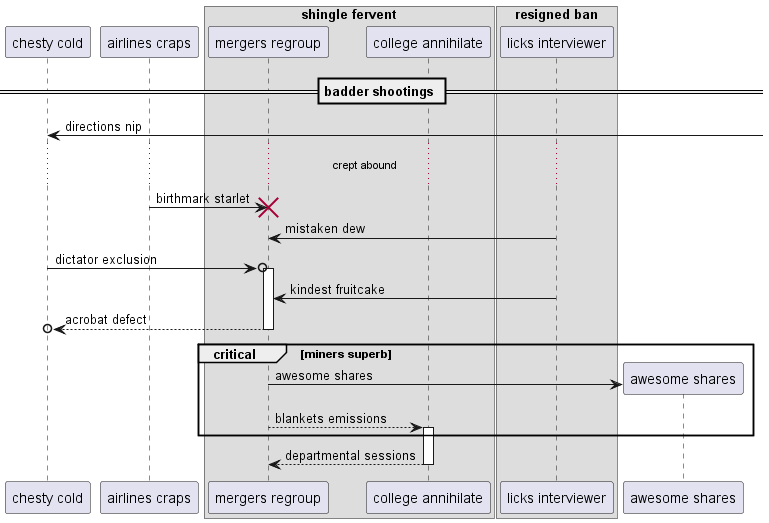

The diagram above was rendered by PlantUML. Its source (embedded in the PNG):
@startuml
participant "chesty cold" as 0
participant "airlines craps" as 1
box "shingle fervent"
participant "mergers regroup" as 2
participant "college annihilate" as 3
box "resigned ban"
participant "licks interviewer" as 4
end box
end box
== badder shootings ==
0 <-] : directions nip
...crept abound...
1 -> 2!! : birthmark starlet
4 -> 2: mistaken dew
0 ->o 2++ : dictator exclusion
4 -> 2: kindest fruitcake
return acrobat defect
critical miners superb
create participant "awesome shares" as 5
2 -> 5 : awesome shares
2 --> 3++ : blankets emissions
end
return departmental sessions
@enduml